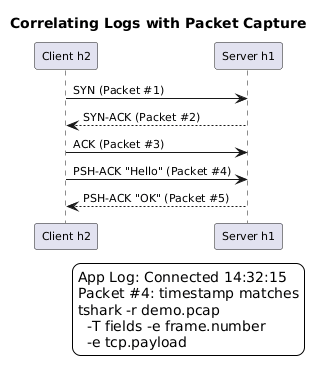

The diagram above was rendered by PlantUML. Its source (embedded in the PNG):
@startuml
skinparam backgroundColor white
skinparam defaultFontName Arial
skinparam defaultFontSize 11
skinparam shadowing false
title Correlating Logs with Packet Capture

participant "Client h2" as C
participant "Server h1" as S

C -> S : SYN (Packet #1)
S --> C : SYN-ACK (Packet #2)
C -> S : ACK (Packet #3)

C -> S : PSH-ACK "Hello" (Packet #4)
S --> C : PSH-ACK "OK" (Packet #5)

legend right
App Log: Connected 14:32:15
Packet #4: timestamp matches
tshark -r demo.pcap
  -T fields -e frame.number
  -e tcp.payload
endlegend
@enduml